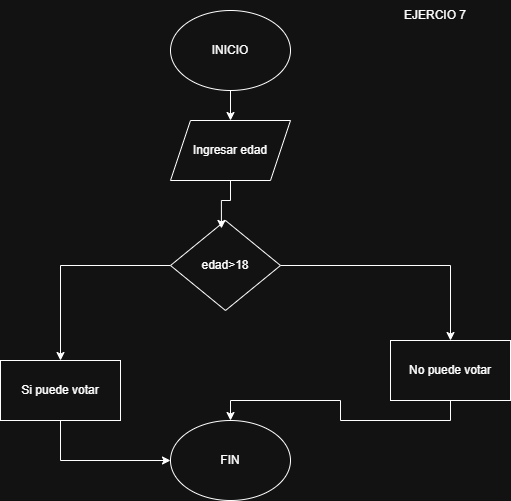

The diagram above was exported from draw.io. Its source (the exported page's mxGraphModel, read from the mxfile embedded in the PNG):
<mxGraphModel dx="872" dy="473" grid="1" gridSize="10" guides="1" tooltips="1" connect="1" arrows="1" fold="1" page="1" pageScale="1" pageWidth="827" pageHeight="1169" math="0" shadow="0">
  <root>
    <mxCell id="0" />
    <mxCell id="1" parent="0" />
    <mxCell id="UqXRViEtE36OKEhFMijb-1" style="edgeStyle=orthogonalEdgeStyle;rounded=0;orthogonalLoop=1;jettySize=auto;html=1;exitX=0.5;exitY=1;exitDx=0;exitDy=0;" edge="1" parent="1" source="UqXRViEtE36OKEhFMijb-2" target="UqXRViEtE36OKEhFMijb-3">
      <mxGeometry relative="1" as="geometry" />
    </mxCell>
    <mxCell id="UqXRViEtE36OKEhFMijb-2" value="INICIO" style="ellipse;whiteSpace=wrap;html=1;" vertex="1" parent="1">
      <mxGeometry x="270" y="50" width="120" height="80" as="geometry" />
    </mxCell>
    <mxCell id="UqXRViEtE36OKEhFMijb-3" value="Ingresar edad" style="shape=parallelogram;perimeter=parallelogramPerimeter;whiteSpace=wrap;html=1;fixedSize=1;" vertex="1" parent="1">
      <mxGeometry x="270" y="160" width="120" height="60" as="geometry" />
    </mxCell>
    <mxCell id="UqXRViEtE36OKEhFMijb-4" style="edgeStyle=orthogonalEdgeStyle;rounded=0;orthogonalLoop=1;jettySize=auto;html=1;exitX=1;exitY=0.5;exitDx=0;exitDy=0;" edge="1" parent="1" source="UqXRViEtE36OKEhFMijb-6" target="UqXRViEtE36OKEhFMijb-9">
      <mxGeometry relative="1" as="geometry">
        <mxPoint x="550" y="410" as="targetPoint" />
      </mxGeometry>
    </mxCell>
    <mxCell id="UqXRViEtE36OKEhFMijb-5" style="edgeStyle=orthogonalEdgeStyle;rounded=0;orthogonalLoop=1;jettySize=auto;html=1;exitX=0;exitY=0.5;exitDx=0;exitDy=0;" edge="1" parent="1" source="UqXRViEtE36OKEhFMijb-6" target="UqXRViEtE36OKEhFMijb-11">
      <mxGeometry relative="1" as="geometry">
        <mxPoint x="160" y="430" as="targetPoint" />
      </mxGeometry>
    </mxCell>
    <mxCell id="UqXRViEtE36OKEhFMijb-6" value="edad&amp;gt;18" style="rhombus;whiteSpace=wrap;html=1;" vertex="1" parent="1">
      <mxGeometry x="270" y="260" width="110" height="90" as="geometry" />
    </mxCell>
    <mxCell id="UqXRViEtE36OKEhFMijb-7" style="edgeStyle=orthogonalEdgeStyle;rounded=0;orthogonalLoop=1;jettySize=auto;html=1;exitX=0.5;exitY=1;exitDx=0;exitDy=0;entryX=0.463;entryY=0.088;entryDx=0;entryDy=0;entryPerimeter=0;" edge="1" parent="1" source="UqXRViEtE36OKEhFMijb-3" target="UqXRViEtE36OKEhFMijb-6">
      <mxGeometry relative="1" as="geometry" />
    </mxCell>
    <mxCell id="UqXRViEtE36OKEhFMijb-8" style="edgeStyle=orthogonalEdgeStyle;rounded=0;orthogonalLoop=1;jettySize=auto;html=1;exitX=0.5;exitY=1;exitDx=0;exitDy=0;" edge="1" parent="1" source="UqXRViEtE36OKEhFMijb-9" target="UqXRViEtE36OKEhFMijb-12">
      <mxGeometry relative="1" as="geometry" />
    </mxCell>
    <mxCell id="UqXRViEtE36OKEhFMijb-9" value="No puede votar" style="rounded=0;whiteSpace=wrap;html=1;" vertex="1" parent="1">
      <mxGeometry x="490" y="380" width="120" height="60" as="geometry" />
    </mxCell>
    <mxCell id="UqXRViEtE36OKEhFMijb-10" style="edgeStyle=orthogonalEdgeStyle;rounded=0;orthogonalLoop=1;jettySize=auto;html=1;exitX=0.5;exitY=1;exitDx=0;exitDy=0;" edge="1" parent="1" source="UqXRViEtE36OKEhFMijb-11" target="UqXRViEtE36OKEhFMijb-12">
      <mxGeometry relative="1" as="geometry" />
    </mxCell>
    <mxCell id="UqXRViEtE36OKEhFMijb-11" value="Si puede votar" style="rounded=0;whiteSpace=wrap;html=1;" vertex="1" parent="1">
      <mxGeometry x="100" y="400" width="120" height="60" as="geometry" />
    </mxCell>
    <mxCell id="UqXRViEtE36OKEhFMijb-12" value="FIN" style="ellipse;whiteSpace=wrap;html=1;" vertex="1" parent="1">
      <mxGeometry x="270" y="460" width="120" height="80" as="geometry" />
    </mxCell>
    <mxCell id="UqXRViEtE36OKEhFMijb-13" value="EJERCIO 7" style="text;html=1;align=center;verticalAlign=middle;whiteSpace=wrap;rounded=0;" vertex="1" parent="1">
      <mxGeometry x="480" y="40" width="110" height="30" as="geometry" />
    </mxCell>
  </root>
</mxGraphModel>